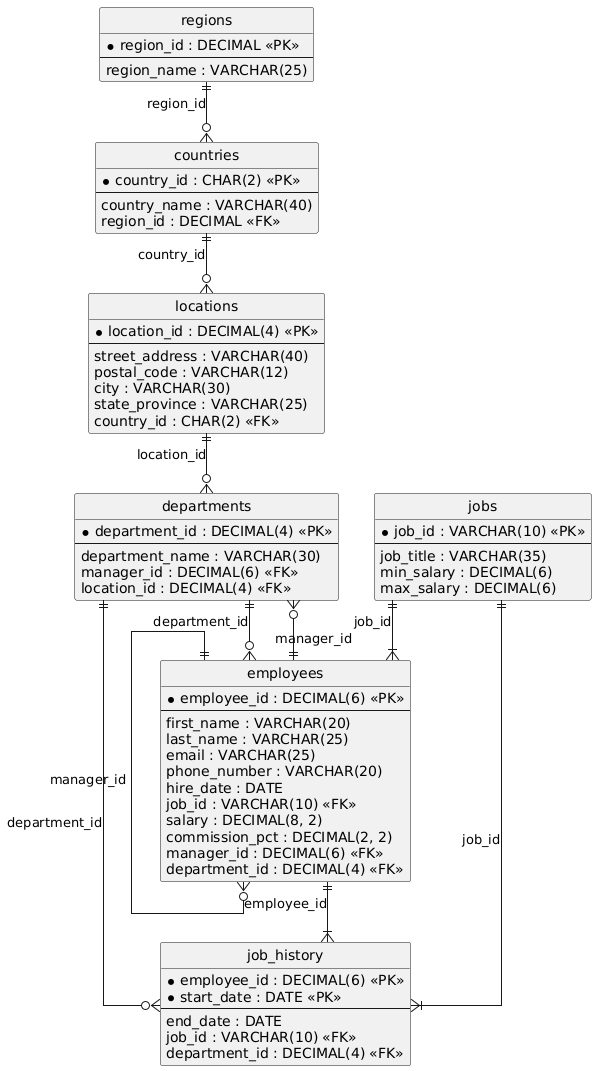

The diagram above was rendered by PlantUML. Its source (embedded in the PNG):
@startuml
hide circle
skinparam linetype ortho

entity "regions" as regions {
  * region_id : DECIMAL <<PK>>
  --
  region_name : VARCHAR(25)
}

entity "countries" as countries {
  * country_id : CHAR(2) <<PK>>
  --
  country_name : VARCHAR(40)
  region_id : DECIMAL <<FK>>
}

entity "locations" as locations {
  * location_id : DECIMAL(4) <<PK>>
  --
  street_address : VARCHAR(40)
  postal_code : VARCHAR(12)
  city : VARCHAR(30)
  state_province : VARCHAR(25)
  country_id : CHAR(2) <<FK>>
}

entity "departments" as departments {
  * department_id : DECIMAL(4) <<PK>>
  --
  department_name : VARCHAR(30)
  manager_id : DECIMAL(6) <<FK>>
  location_id : DECIMAL(4) <<FK>>
}

entity "jobs" as jobs {
  * job_id : VARCHAR(10) <<PK>>
  --
  job_title : VARCHAR(35)
  min_salary : DECIMAL(6)
  max_salary : DECIMAL(6)
}

entity "employees" as employees {
  * employee_id : DECIMAL(6) <<PK>>
  --
  first_name : VARCHAR(20)
  last_name : VARCHAR(25)
  email : VARCHAR(25)
  phone_number : VARCHAR(20)
  hire_date : DATE
  job_id : VARCHAR(10) <<FK>>
  salary : DECIMAL(8, 2)
  commission_pct : DECIMAL(2, 2)
  manager_id : DECIMAL(6) <<FK>>
  department_id : DECIMAL(4) <<FK>>
}

entity "job_history" as job_history {
  * employee_id : DECIMAL(6) <<PK>>
  * start_date : DATE <<PK>>
  --
  end_date : DATE
  job_id : VARCHAR(10) <<FK>>
  department_id : DECIMAL(4) <<FK>>
}

regions ||--o{ countries : "region_id"
countries ||--o{ locations : "country_id"
locations ||--o{ departments : "location_id"
departments ||--o{ employees : "department_id"
jobs ||--|{ employees : "job_id"
employees ||--o{ employees : "manager_id"
employees ||--|{ job_history : "employee_id"
jobs ||--|{ job_history : "job_id"
departments ||--o{ job_history : "department_id"
employees ||--o{ departments : "manager_id"
@enduml